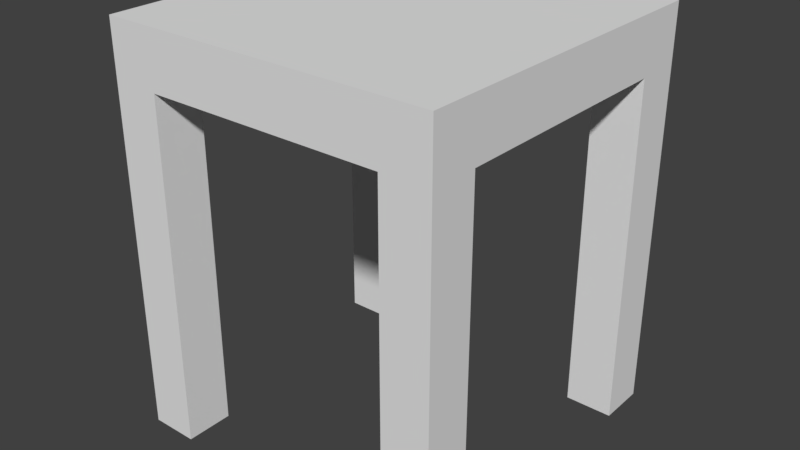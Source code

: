 # Source: Chair.blend  (saved by Blender 2.79.0; exported with 4.5.12 LTS)
import bpy
from mathutils import Matrix  # noqa: F401  (used for matrix-valued properties, if any)

bpy.ops.wm.read_factory_settings(use_empty=True)
scene = bpy.context.scene
scene.name = 'Scene'

# ---- collections
col_collection_1 = bpy.data.collections.new('Collection 1'); scene.collection.children.link(col_collection_1)

# ---- world
world_world = bpy.data.worlds.new('World'); scene.world = world_world
world_world.color = (0.05088, 0.05088, 0.05088)
world_world.use_sun_shadow = False
world_world.sun_shadow_jitter_overblur = 0.0
world_world.cycles.sampling_method = 'MANUAL'

# ---- meshes
me_cube_002 = bpy.data.meshes.new('Cube.002')
me_cube_002.from_pydata([(-1.0, -1.0, -1.0), (-1.0, -1.0, 1.0), (-1.0, 1.0, -1.0), (-1.0, 1.0, 1.0), (1.0, -1.0, -1.0), (1.0, -1.0, 1.0), (1.0, 1.0, -1.0), (1.0, 1.0, 1.0), (-1.0, 0.7143, -1.0), (-1.0, 0.4286, -1.0), (-1.0, 0.1429, -1.0), (-1.0, -0.1429, -1.0), (-1.0, -0.4286, -1.0), (-1.0, -0.7143, -1.0), (-1.0, -0.7143, 1.0), (-1.0, -0.4286, 1.0), (-1.0, -0.1429, 1.0), (-1.0, 0.1429, 1.0), (-1.0, 0.4286, 1.0), (-1.0, 0.7143, 1.0), (1.0, -0.7143, -1.0), (1.0, -0.4286, -1.0), (1.0, -0.1429, -1.0), (1.0, 0.1429, -1.0), (1.0, 0.4286, -1.0), (1.0, 0.7143, -1.0), (1.0, 0.7143, 1.0), (1.0, 0.4286, 1.0), (1.0, 0.1429, 1.0), (1.0, -0.1429, 1.0), (1.0, -0.4286, 1.0), (1.0, -0.7143, 1.0), (0.7143, 1.0, -1.0), (0.4286, 1.0, -1.0), (0.1429, 1.0, -1.0), (-0.1429, 1.0, -1.0), (-0.4286, 1.0, -1.0), (-0.7143, 1.0, -1.0), (-0.7143, 1.0, 1.0), (-0.4286, 1.0, 1.0), (-0.1429, 1.0, 1.0), (0.1429, 1.0, 1.0), (0.4286, 1.0, 1.0), (0.7143, 1.0, 1.0), (-0.7143, -1.0, -1.0), (-0.4286, -1.0, -1.0), (-0.1429, -1.0, -1.0), (0.1429, -1.0, -1.0), (0.4286, -1.0, -1.0), (0.7143, -1.0, -1.0), (0.7143, -1.0, 1.0), (0.4286, -1.0, 1.0), (0.1429, -1.0, 1.0), (-0.1429, -1.0, 1.0), (-0.4286, -1.0, 1.0), (-0.7143, -1.0, 1.0), (0.7143, 0.7143, -1.0), (-0.7143, 0.7143, -1.0), (0.7143, -0.7143, -1.0), (-0.7143, -0.7143, -1.0), (-1.0, -0.7143, -13.33), (-1.0, -1.0, -13.33), (-0.7143, 1.0, -13.33), (-1.0, 1.0, -13.33), (1.0, 0.7143, -13.33), (1.0, 1.0, -13.33), (0.7143, -1.0, -13.33), (1.0, -1.0, -13.33), (-1.0, 0.7143, -13.33), (1.0, -0.7143, -13.33), (-0.7143, 0.7143, -13.33), (-0.7143, -0.7143, -13.33), (0.7143, 1.0, -13.33), (-0.7143, -1.0, -13.33), (0.7143, 0.7143, -13.33), (0.7143, -0.7143, -13.33)], [], [(13, 59, 71, 60), (4, 49, 66, 67), (43, 7, 6, 32, 33, 34, 35, 36, 37, 2, 3, 38, 39, 40, 41, 42), (55, 1, 0, 44, 45, 46, 47, 48, 49, 4, 5, 50, 51, 52, 53, 54), (49, 58, 75, 66), (31, 5, 4, 20, 21, 22, 23, 24, 25, 6, 7, 26, 27, 28, 29, 30), (58, 20, 69, 75), (19, 3, 2, 8, 9, 10, 11, 12, 13, 0, 1, 14, 15, 16, 17, 18), (75, 69, 67, 66), (72, 65, 64, 74), (63, 62, 70, 68), (60, 71, 73, 61), (2, 37, 62, 63), (59, 44, 73, 71), (8, 2, 63, 68), (57, 8, 68, 70), (44, 0, 61, 73), (56, 32, 72, 74), (6, 25, 64, 65), (0, 13, 60, 61), (32, 6, 65, 72), (37, 57, 70, 62), (25, 56, 74, 64), (20, 4, 67, 69), (14, 1, 55, 54, 53, 52, 51, 50, 5, 31, 30, 29, 28, 27, 26, 7, 43, 42, 41, 40, 39, 38, 3, 19, 18, 17, 16, 15), (56, 25, 24, 23, 22, 21, 20, 58, 49, 48, 47, 46, 45, 44, 59, 13, 12, 11, 10, 9, 8, 57, 37, 36, 35, 34, 33, 32)])
_uv = me_cube_002.uv_layers.new(name='UVMap')
_uv.uv.foreach_set('vector', [0.02642, 0.006341, 0.03362, 0.01255, 0.02864, 0.00109, 0.03849, 0.001094, 0.021, 0.07706, 0.01921, 0.07706, 0.01921, 1.788e-05, 0.021, 1.788e-05, 0.8937, 0.218, 0.9482, 0.3183, 0.5494, 0.4808, 0.515, 0.465, 0.4935, 0.4558, 0.4835, 0.4518, 0.479, 0.4502, 0.4771, 0.4495, 0.4762, 0.4492, 0.4756, 0.449, 0.304, 0.0374, 0.4265, 0.00273, 0.5341, 9.894e-05, 0.638, 0.02201, 0.7348, 0.06685, 0.8211, 0.1329, 0.07513, 0.7734, 0.02662, 0.6775, 0.4262, 0.5296, 0.4349, 0.5387, 0.4454, 0.5476, 0.4571, 0.5557, 0.4691, 0.5626, 0.4806, 0.5682, 0.4914, 0.5728, 0.5011, 0.5754, 0.6584, 0.9732, 0.5319, 0.9999, 0.4232, 0.9964, 0.3197, 0.9696, 0.225, 0.922, 0.1424, 0.8558, 0.01921, 0.07706, 0.01743, 0.07706, 0.01743, 1.789e-05, 0.01921, 1.788e-05, 0.7568, 0.9226, 0.6584, 0.9732, 0.5011, 0.5754, 0.5112, 0.5663, 0.5209, 0.5543, 0.5299, 0.5409, 0.5376, 0.5263, 0.5436, 0.5108, 0.5475, 0.4954, 0.5494, 0.4808, 0.9482, 0.3183, 0.9793, 0.4452, 0.9793, 0.5567, 0.9549, 0.6648, 0.908, 0.7645, 0.8411, 0.8518, 0.01743, 0.07706, 0.01564, 0.07706, 0.01564, 1.79e-05, 0.01743, 1.789e-05, 0.2095, 0.09049, 0.304, 0.0374, 0.4756, 0.449, 0.4643, 0.4593, 0.4559, 0.47, 0.4532, 0.4746, 0.4507, 0.4793, 0.4459, 0.4885, 0.4374, 0.5056, 0.4262, 0.5296, 0.02662, 0.6775, 9.894e-05, 0.5533, 0.001532, 0.4451, 0.02411, 0.341, 0.0669, 0.2449, 0.1295, 0.1602, 0.6668, 0.0001332, 0.9999, 0.0001332, 0.9999, 0.3332, 0.6668, 0.3332, 0.3332, 0.3332, 0.0001345, 0.3332, 0.0001332, 0.0001332, 0.3332, 0.0001332, 0.0001333, 0.3335, 0.3332, 0.3335, 0.3332, 0.6665, 0.0001332, 0.6665, 0.6665, 0.3332, 0.3335, 0.3332, 0.3335, 0.0001332, 0.6665, 0.0001332, 1.788e-05, 0.9984, 5.076e-05, 0.9978, 0.01535, 0.001605, 0.01561, 0.001172, 0.03362, 0.01255, 0.04071, 0.006226, 0.02864, 0.01147, 0.02864, 0.00109, 1.788e-05, 1.0, 1.788e-05, 0.9984, 0.01561, 0.001172, 0.01537, 1.788e-05, 6.719e-05, 0.9984, 1.788e-05, 1.0, 0.01537, 1.788e-05, 0.0151, 0.001164, 0.04071, 0.006226, 0.03351, 1.788e-05, 0.03849, 0.01148, 0.02864, 0.01147, 0.02318, 1.0, 1.522e-05, 1.0, 1.522e-05, 1.522e-05, 0.02318, 1.522e-05, 0.0246, 0.07706, 0.02282, 0.07706, 0.02282, 1.788e-05, 0.0246, 1.788e-05, 0.03351, 1.788e-05, 0.02642, 0.006341, 0.03849, 0.001094, 0.03849, 0.01148, 0.02639, 0.07706, 0.0246, 0.07706, 0.0246, 1.788e-05, 0.02639, 1.788e-05, 5.076e-05, 0.9978, 6.719e-05, 0.9984, 0.0151, 0.001164, 0.01535, 0.001605, 0.02282, 0.07706, 0.02103, 0.07706, 0.02103, 1.788e-05, 0.02282, 1.788e-05, 0.02318, 1.0, 1.522e-05, 1.0, 1.522e-05, 1.522e-05, 0.02318, 1.522e-05, 0.0001001, 0.1429, 9.998e-05, 0.0001009, 0.1429, 0.0001008, 0.2858, 0.0001006, 0.4286, 0.0001003, 0.5714, 0.0001001, 0.7142, 0.0001, 0.8571, 9.998e-05, 0.9999, 9.998e-05, 0.9999, 0.1429, 0.9999, 0.2858, 0.9999, 0.4286, 0.9999, 0.5714, 0.9999, 0.7142, 0.9999, 0.8571, 0.9999, 0.9999, 0.8571, 0.9999, 0.7142, 0.9999, 0.5714, 0.9999, 0.4286, 0.9999, 0.2858, 0.9999, 0.1429, 0.9999, 0.0001003, 0.9999, 0.0001005, 0.8571, 0.0001006, 0.7142, 0.0001006, 0.5714, 0.0001006, 0.4286, 0.0001003, 0.2858, 0.5, 0.08342, 0.5833, 9.998e-05, 0.6666, 0.08342, 0.7499, 0.1667, 0.8333, 0.25, 0.9166, 0.3334, 0.9999, 0.4167, 0.9166, 0.5, 0.9999, 0.5833, 0.9166, 0.6666, 0.8333, 0.7499, 0.7499, 0.8333, 0.6666, 0.9166, 0.5833, 0.9999, 0.5, 0.9166, 0.4167, 0.9999, 0.3334, 0.9166, 0.25, 0.8333, 0.1667, 0.75, 0.08342, 0.6666, 9.998e-05, 0.5833, 0.08342, 0.5, 0.0001001, 0.4167, 0.08342, 0.3334, 0.1667, 0.2501, 0.2501, 0.1667, 0.3334, 0.08342, 0.4167, 0.0001004])
me_cube_002.use_remesh_preserve_volume = False
me_cube_002.use_remesh_preserve_attributes = False
me_cube_002.use_mirror_vertex_groups = False
me_cube_002.update()

# ---- objects
ob_cube = bpy.data.objects.new('Cube', me_cube_002)

# ---- transforms, parenting, visibility, modifiers, constraints
ob_cube.location = (0.0, 0.0, 2.235)
ob_cube.scale = (1.0, 1.0, 0.1689)
ob_cube.lineart.crease_threshold = 0.0

# ---- collection membership
col_collection_1.objects.link(ob_cube)

# ---- scene / render settings (as saved in the file)
scene.frame_start = 1; scene.frame_end = 250; scene.frame_set(1)
scene.render.engine = 'BLENDER_EEVEE_NEXT'
scene.render.resolution_percentage = 50
scene.render.dither_intensity = 0.0
scene.cycles.use_denoising = False
scene.cycles.samples = 128
scene.cycles.sampling_pattern = 'TABULATED_SOBOL'
scene.cycles.use_adaptive_sampling = False
scene.cycles.use_light_tree = False
scene.cycles.blur_glossy = 0.0
scene.cycles.sample_clamp_indirect = 0.0
scene.view_settings.view_transform = 'Standard'
bpy.context.view_layer.update()

# ---- added for rendering (the .blend has no active camera and no usable light): camera, sun
cam_auto = bpy.data.cameras.new('AutoCamera')
cam_auto.lens = 50.0
cam_auto.sensor_width = 36.0
cam_auto.clip_end = 1000.0
ob_auto_camera = bpy.data.objects.new('AutoCamera', cam_auto)
scene.collection.objects.link(ob_auto_camera)
ob_auto_camera.location = (3.44461, -4.13353, 3.94913)
ob_auto_camera.rotation_euler = (1.09748, -7.21219e-08, 0.694738)
scene.camera = ob_auto_camera
light_auto_sun = bpy.data.lights.new('AutoSun', 'SUN')
light_auto_sun.energy = 3.0
light_auto_sun.angle = 0.0523599
ob_auto_sun = bpy.data.objects.new('AutoSun', light_auto_sun)
scene.collection.objects.link(ob_auto_sun)
ob_auto_sun.rotation_euler = (0.872665, 0.174533, 0.523599)
bpy.context.view_layer.update()
